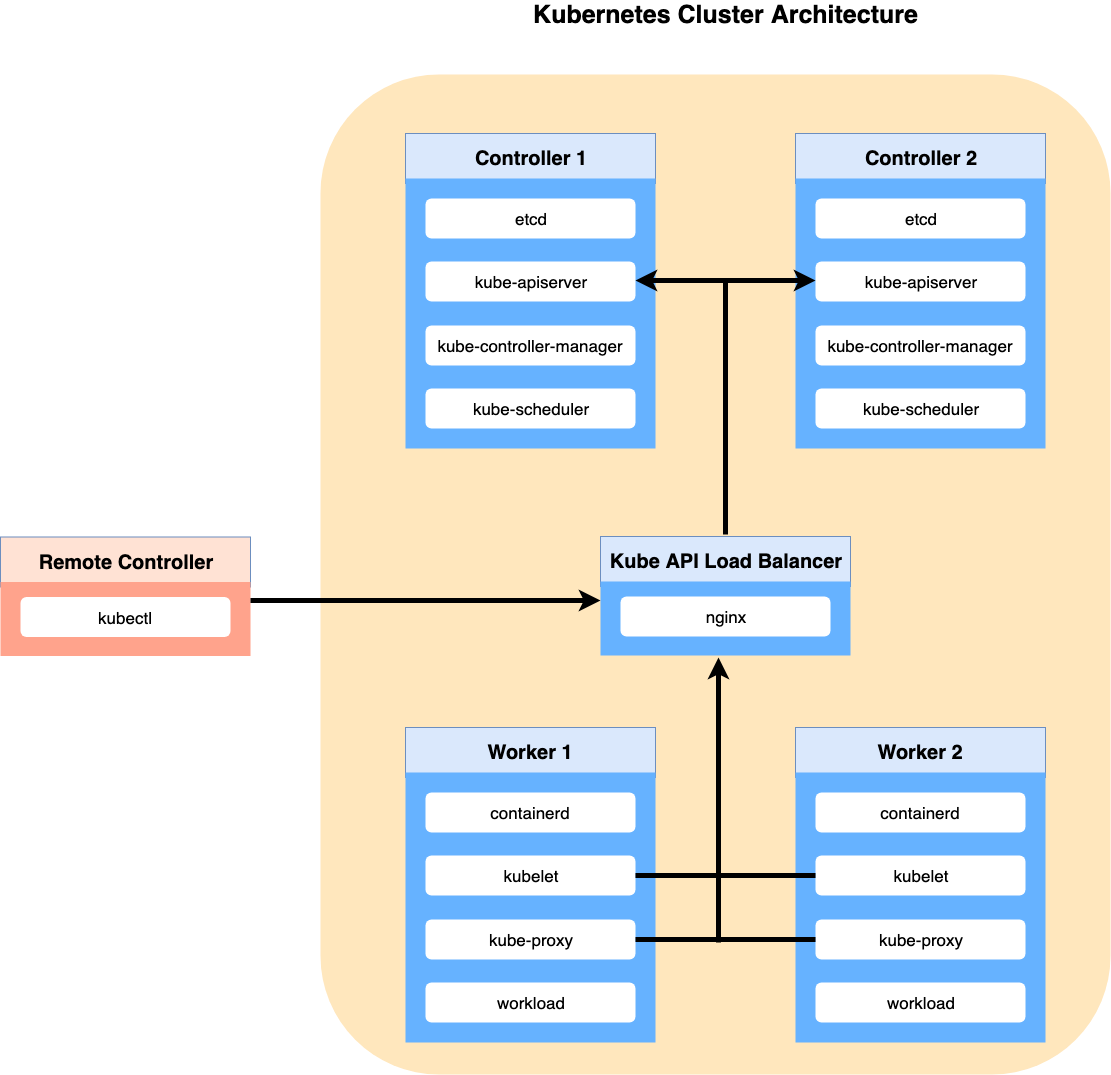

The diagram above was exported from draw.io. Its source (the exported page's mxGraphModel, read from the mxfile embedded in the PNG):
<mxGraphModel dx="2514" dy="2369" grid="1" gridSize="10" guides="1" tooltips="1" connect="1" arrows="1" fold="1" page="1" pageScale="1" pageWidth="1100" pageHeight="850" math="0" shadow="0">
  <root>
    <mxCell id="0" />
    <mxCell id="1" parent="0" />
    <mxCell id="idOkQTcnjm6B1mZX8y3r-71" value="" style="rounded=1;whiteSpace=wrap;html=1;fillColor=#FFE7BD;strokeColor=none;" vertex="1" parent="1">
      <mxGeometry x="330" y="-30" width="790" height="1000" as="geometry" />
    </mxCell>
    <mxCell id="idOkQTcnjm6B1mZX8y3r-48" value="" style="group" vertex="1" connectable="0" parent="1">
      <mxGeometry x="415" y="44" width="640" height="300" as="geometry" />
    </mxCell>
    <mxCell id="idOkQTcnjm6B1mZX8y3r-14" value="" style="group" vertex="1" connectable="0" parent="idOkQTcnjm6B1mZX8y3r-48">
      <mxGeometry width="250" height="300" as="geometry" />
    </mxCell>
    <mxCell id="idOkQTcnjm6B1mZX8y3r-12" value="" style="group" vertex="1" connectable="0" parent="idOkQTcnjm6B1mZX8y3r-14">
      <mxGeometry width="250" height="300" as="geometry" />
    </mxCell>
    <mxCell id="idOkQTcnjm6B1mZX8y3r-13" value="" style="rounded=0;whiteSpace=wrap;html=1;fillColor=#dae8fc;strokeColor=#6c8ebf;" vertex="1" parent="idOkQTcnjm6B1mZX8y3r-12">
      <mxGeometry y="-15" width="250" height="50" as="geometry" />
    </mxCell>
    <mxCell id="idOkQTcnjm6B1mZX8y3r-8" value="" style="group" vertex="1" connectable="0" parent="idOkQTcnjm6B1mZX8y3r-12">
      <mxGeometry y="30" width="250" height="270" as="geometry" />
    </mxCell>
    <mxCell id="idOkQTcnjm6B1mZX8y3r-2" value="" style="rounded=0;whiteSpace=wrap;html=1;strokeColor=none;fillColor=#66B2FF;" vertex="1" parent="idOkQTcnjm6B1mZX8y3r-8">
      <mxGeometry width="250" height="270" as="geometry" />
    </mxCell>
    <mxCell id="idOkQTcnjm6B1mZX8y3r-7" value="" style="group" vertex="1" connectable="0" parent="idOkQTcnjm6B1mZX8y3r-8">
      <mxGeometry x="20" y="20" width="210" height="230" as="geometry" />
    </mxCell>
    <mxCell id="idOkQTcnjm6B1mZX8y3r-3" value="&lt;font style=&quot;font-size: 17px&quot;&gt;etcd&lt;/font&gt;" style="rounded=1;whiteSpace=wrap;html=1;strokeColor=none;" vertex="1" parent="idOkQTcnjm6B1mZX8y3r-7">
      <mxGeometry width="210" height="40" as="geometry" />
    </mxCell>
    <mxCell id="idOkQTcnjm6B1mZX8y3r-4" value="&lt;font style=&quot;font-size: 17px&quot;&gt;kube-apiserver&lt;/font&gt;" style="rounded=1;whiteSpace=wrap;html=1;strokeColor=none;" vertex="1" parent="idOkQTcnjm6B1mZX8y3r-7">
      <mxGeometry y="63" width="210" height="40" as="geometry" />
    </mxCell>
    <mxCell id="idOkQTcnjm6B1mZX8y3r-5" value="&lt;font style=&quot;font-size: 17px&quot;&gt;kube-controller-manager&lt;br&gt;&lt;/font&gt;" style="rounded=1;whiteSpace=wrap;html=1;strokeColor=none;" vertex="1" parent="idOkQTcnjm6B1mZX8y3r-7">
      <mxGeometry y="127" width="210" height="40" as="geometry" />
    </mxCell>
    <mxCell id="idOkQTcnjm6B1mZX8y3r-6" value="&lt;font style=&quot;font-size: 17px&quot;&gt;kube-scheduler&lt;br&gt;&lt;/font&gt;" style="rounded=1;whiteSpace=wrap;html=1;strokeColor=none;" vertex="1" parent="idOkQTcnjm6B1mZX8y3r-7">
      <mxGeometry y="190" width="210" height="40" as="geometry" />
    </mxCell>
    <mxCell id="idOkQTcnjm6B1mZX8y3r-11" value="&lt;font style=&quot;font-size: 20px&quot;&gt;&lt;b&gt;Controller 1&lt;/b&gt;&lt;/font&gt;" style="text;html=1;strokeColor=none;fillColor=none;align=center;verticalAlign=middle;whiteSpace=wrap;rounded=0;" vertex="1" parent="idOkQTcnjm6B1mZX8y3r-12">
      <mxGeometry x="5" width="240" height="20" as="geometry" />
    </mxCell>
    <mxCell id="idOkQTcnjm6B1mZX8y3r-15" value="" style="group" vertex="1" connectable="0" parent="idOkQTcnjm6B1mZX8y3r-48">
      <mxGeometry x="390" width="250" height="300" as="geometry" />
    </mxCell>
    <mxCell id="idOkQTcnjm6B1mZX8y3r-16" value="" style="group" vertex="1" connectable="0" parent="idOkQTcnjm6B1mZX8y3r-15">
      <mxGeometry width="250" height="300" as="geometry" />
    </mxCell>
    <mxCell id="idOkQTcnjm6B1mZX8y3r-17" value="" style="rounded=0;whiteSpace=wrap;html=1;fillColor=#dae8fc;strokeColor=#6c8ebf;" vertex="1" parent="idOkQTcnjm6B1mZX8y3r-16">
      <mxGeometry y="-15" width="250" height="50" as="geometry" />
    </mxCell>
    <mxCell id="idOkQTcnjm6B1mZX8y3r-18" value="" style="group" vertex="1" connectable="0" parent="idOkQTcnjm6B1mZX8y3r-16">
      <mxGeometry y="30" width="250" height="270" as="geometry" />
    </mxCell>
    <mxCell id="idOkQTcnjm6B1mZX8y3r-19" value="" style="rounded=0;whiteSpace=wrap;html=1;strokeColor=none;fillColor=#66B2FF;" vertex="1" parent="idOkQTcnjm6B1mZX8y3r-18">
      <mxGeometry width="250" height="270" as="geometry" />
    </mxCell>
    <mxCell id="idOkQTcnjm6B1mZX8y3r-20" value="" style="group" vertex="1" connectable="0" parent="idOkQTcnjm6B1mZX8y3r-18">
      <mxGeometry x="20" y="20" width="210" height="230" as="geometry" />
    </mxCell>
    <mxCell id="idOkQTcnjm6B1mZX8y3r-21" value="&lt;font style=&quot;font-size: 17px&quot;&gt;etcd&lt;/font&gt;" style="rounded=1;whiteSpace=wrap;html=1;strokeColor=none;" vertex="1" parent="idOkQTcnjm6B1mZX8y3r-20">
      <mxGeometry width="210" height="40" as="geometry" />
    </mxCell>
    <mxCell id="idOkQTcnjm6B1mZX8y3r-22" value="&lt;font style=&quot;font-size: 17px&quot;&gt;kube-apiserver&lt;/font&gt;" style="rounded=1;whiteSpace=wrap;html=1;strokeColor=none;" vertex="1" parent="idOkQTcnjm6B1mZX8y3r-20">
      <mxGeometry y="63" width="210" height="40" as="geometry" />
    </mxCell>
    <mxCell id="idOkQTcnjm6B1mZX8y3r-23" value="&lt;font style=&quot;font-size: 17px&quot;&gt;kube-controller-manager&lt;br&gt;&lt;/font&gt;" style="rounded=1;whiteSpace=wrap;html=1;strokeColor=none;" vertex="1" parent="idOkQTcnjm6B1mZX8y3r-20">
      <mxGeometry y="127" width="210" height="40" as="geometry" />
    </mxCell>
    <mxCell id="idOkQTcnjm6B1mZX8y3r-24" value="&lt;font style=&quot;font-size: 17px&quot;&gt;kube-scheduler&lt;br&gt;&lt;/font&gt;" style="rounded=1;whiteSpace=wrap;html=1;strokeColor=none;" vertex="1" parent="idOkQTcnjm6B1mZX8y3r-20">
      <mxGeometry y="190" width="210" height="40" as="geometry" />
    </mxCell>
    <mxCell id="idOkQTcnjm6B1mZX8y3r-25" value="&lt;font style=&quot;font-size: 20px&quot;&gt;&lt;b&gt;Controller 2&lt;/b&gt;&lt;/font&gt;" style="text;html=1;strokeColor=none;fillColor=none;align=center;verticalAlign=middle;whiteSpace=wrap;rounded=0;" vertex="1" parent="idOkQTcnjm6B1mZX8y3r-16">
      <mxGeometry x="5" width="240" height="20" as="geometry" />
    </mxCell>
    <mxCell id="idOkQTcnjm6B1mZX8y3r-49" value="" style="group" vertex="1" connectable="0" parent="1">
      <mxGeometry x="415" y="638" width="640" height="300" as="geometry" />
    </mxCell>
    <mxCell id="idOkQTcnjm6B1mZX8y3r-26" value="" style="group" vertex="1" connectable="0" parent="idOkQTcnjm6B1mZX8y3r-49">
      <mxGeometry width="250" height="300" as="geometry" />
    </mxCell>
    <mxCell id="idOkQTcnjm6B1mZX8y3r-27" value="" style="group" vertex="1" connectable="0" parent="idOkQTcnjm6B1mZX8y3r-26">
      <mxGeometry width="250" height="300" as="geometry" />
    </mxCell>
    <mxCell id="idOkQTcnjm6B1mZX8y3r-28" value="" style="rounded=0;whiteSpace=wrap;html=1;fillColor=#dae8fc;strokeColor=#6c8ebf;" vertex="1" parent="idOkQTcnjm6B1mZX8y3r-27">
      <mxGeometry y="-15" width="250" height="50" as="geometry" />
    </mxCell>
    <mxCell id="idOkQTcnjm6B1mZX8y3r-29" value="" style="group" vertex="1" connectable="0" parent="idOkQTcnjm6B1mZX8y3r-27">
      <mxGeometry y="30" width="250" height="270" as="geometry" />
    </mxCell>
    <mxCell id="idOkQTcnjm6B1mZX8y3r-30" value="" style="rounded=0;whiteSpace=wrap;html=1;strokeColor=none;fillColor=#66B2FF;" vertex="1" parent="idOkQTcnjm6B1mZX8y3r-29">
      <mxGeometry width="250" height="270" as="geometry" />
    </mxCell>
    <mxCell id="idOkQTcnjm6B1mZX8y3r-31" value="" style="group" vertex="1" connectable="0" parent="idOkQTcnjm6B1mZX8y3r-29">
      <mxGeometry x="20" y="20" width="210" height="230" as="geometry" />
    </mxCell>
    <mxCell id="idOkQTcnjm6B1mZX8y3r-32" value="&lt;font style=&quot;font-size: 17px&quot;&gt;containerd&lt;/font&gt;" style="rounded=1;whiteSpace=wrap;html=1;strokeColor=none;" vertex="1" parent="idOkQTcnjm6B1mZX8y3r-31">
      <mxGeometry width="210" height="40" as="geometry" />
    </mxCell>
    <mxCell id="idOkQTcnjm6B1mZX8y3r-33" value="&lt;font style=&quot;font-size: 17px&quot;&gt;kubelet&lt;/font&gt;" style="rounded=1;whiteSpace=wrap;html=1;strokeColor=none;" vertex="1" parent="idOkQTcnjm6B1mZX8y3r-31">
      <mxGeometry y="63" width="210" height="40" as="geometry" />
    </mxCell>
    <mxCell id="idOkQTcnjm6B1mZX8y3r-34" value="&lt;font style=&quot;font-size: 17px&quot;&gt;kube-proxy&lt;br&gt;&lt;/font&gt;" style="rounded=1;whiteSpace=wrap;html=1;strokeColor=none;" vertex="1" parent="idOkQTcnjm6B1mZX8y3r-31">
      <mxGeometry y="127" width="210" height="40" as="geometry" />
    </mxCell>
    <mxCell id="idOkQTcnjm6B1mZX8y3r-35" value="&lt;font style=&quot;font-size: 17px&quot;&gt;workload&lt;br&gt;&lt;/font&gt;" style="rounded=1;whiteSpace=wrap;html=1;strokeColor=none;" vertex="1" parent="idOkQTcnjm6B1mZX8y3r-31">
      <mxGeometry y="190" width="210" height="40" as="geometry" />
    </mxCell>
    <mxCell id="idOkQTcnjm6B1mZX8y3r-36" value="&lt;font style=&quot;font-size: 20px&quot;&gt;&lt;b&gt;Worker 1&lt;/b&gt;&lt;/font&gt;" style="text;html=1;strokeColor=none;fillColor=none;align=center;verticalAlign=middle;whiteSpace=wrap;rounded=0;" vertex="1" parent="idOkQTcnjm6B1mZX8y3r-27">
      <mxGeometry x="5" width="240" height="20" as="geometry" />
    </mxCell>
    <mxCell id="idOkQTcnjm6B1mZX8y3r-37" value="" style="group" vertex="1" connectable="0" parent="idOkQTcnjm6B1mZX8y3r-49">
      <mxGeometry x="390" width="250" height="300" as="geometry" />
    </mxCell>
    <mxCell id="idOkQTcnjm6B1mZX8y3r-38" value="" style="group" vertex="1" connectable="0" parent="idOkQTcnjm6B1mZX8y3r-37">
      <mxGeometry width="250" height="300" as="geometry" />
    </mxCell>
    <mxCell id="idOkQTcnjm6B1mZX8y3r-39" value="" style="rounded=0;whiteSpace=wrap;html=1;fillColor=#dae8fc;strokeColor=#6c8ebf;" vertex="1" parent="idOkQTcnjm6B1mZX8y3r-38">
      <mxGeometry y="-15" width="250" height="50" as="geometry" />
    </mxCell>
    <mxCell id="idOkQTcnjm6B1mZX8y3r-40" value="" style="group" vertex="1" connectable="0" parent="idOkQTcnjm6B1mZX8y3r-38">
      <mxGeometry y="30" width="250" height="270" as="geometry" />
    </mxCell>
    <mxCell id="idOkQTcnjm6B1mZX8y3r-41" value="" style="rounded=0;whiteSpace=wrap;html=1;strokeColor=none;fillColor=#66B2FF;" vertex="1" parent="idOkQTcnjm6B1mZX8y3r-40">
      <mxGeometry width="250" height="270" as="geometry" />
    </mxCell>
    <mxCell id="idOkQTcnjm6B1mZX8y3r-42" value="" style="group" vertex="1" connectable="0" parent="idOkQTcnjm6B1mZX8y3r-40">
      <mxGeometry x="20" y="20" width="210" height="230" as="geometry" />
    </mxCell>
    <mxCell id="idOkQTcnjm6B1mZX8y3r-43" value="&lt;font style=&quot;font-size: 17px&quot;&gt;containerd&lt;/font&gt;" style="rounded=1;whiteSpace=wrap;html=1;strokeColor=none;" vertex="1" parent="idOkQTcnjm6B1mZX8y3r-42">
      <mxGeometry width="210" height="40" as="geometry" />
    </mxCell>
    <mxCell id="idOkQTcnjm6B1mZX8y3r-44" value="&lt;font style=&quot;font-size: 17px&quot;&gt;kubelet&lt;/font&gt;" style="rounded=1;whiteSpace=wrap;html=1;strokeColor=none;" vertex="1" parent="idOkQTcnjm6B1mZX8y3r-42">
      <mxGeometry y="63" width="210" height="40" as="geometry" />
    </mxCell>
    <mxCell id="idOkQTcnjm6B1mZX8y3r-45" value="&lt;font style=&quot;font-size: 17px&quot;&gt;kube-proxy&lt;br&gt;&lt;/font&gt;" style="rounded=1;whiteSpace=wrap;html=1;strokeColor=none;" vertex="1" parent="idOkQTcnjm6B1mZX8y3r-42">
      <mxGeometry y="127" width="210" height="40" as="geometry" />
    </mxCell>
    <mxCell id="idOkQTcnjm6B1mZX8y3r-46" value="&lt;font style=&quot;font-size: 17px&quot;&gt;workload&lt;br&gt;&lt;/font&gt;" style="rounded=1;whiteSpace=wrap;html=1;strokeColor=none;" vertex="1" parent="idOkQTcnjm6B1mZX8y3r-42">
      <mxGeometry y="190" width="210" height="40" as="geometry" />
    </mxCell>
    <mxCell id="idOkQTcnjm6B1mZX8y3r-47" value="&lt;font style=&quot;font-size: 20px&quot;&gt;&lt;b&gt;Worker 2&lt;/b&gt;&lt;/font&gt;" style="text;html=1;strokeColor=none;fillColor=none;align=center;verticalAlign=middle;whiteSpace=wrap;rounded=0;" vertex="1" parent="idOkQTcnjm6B1mZX8y3r-38">
      <mxGeometry x="5" width="240" height="20" as="geometry" />
    </mxCell>
    <mxCell id="idOkQTcnjm6B1mZX8y3r-73" style="edgeStyle=orthogonalEdgeStyle;rounded=0;orthogonalLoop=1;jettySize=auto;html=1;strokeWidth=5;endArrow=none;endFill=0;exitX=1;exitY=0.5;exitDx=0;exitDy=0;entryX=0;entryY=0.5;entryDx=0;entryDy=0;" edge="1" parent="idOkQTcnjm6B1mZX8y3r-49" source="idOkQTcnjm6B1mZX8y3r-33" target="idOkQTcnjm6B1mZX8y3r-44">
      <mxGeometry relative="1" as="geometry">
        <mxPoint x="250" y="132" as="sourcePoint" />
        <mxPoint x="390" y="132" as="targetPoint" />
      </mxGeometry>
    </mxCell>
    <mxCell id="idOkQTcnjm6B1mZX8y3r-72" style="edgeStyle=orthogonalEdgeStyle;rounded=0;orthogonalLoop=1;jettySize=auto;html=1;strokeWidth=5;endArrow=none;endFill=0;exitX=1;exitY=0.5;exitDx=0;exitDy=0;entryX=0;entryY=0.5;entryDx=0;entryDy=0;" edge="1" parent="idOkQTcnjm6B1mZX8y3r-49" source="idOkQTcnjm6B1mZX8y3r-34" target="idOkQTcnjm6B1mZX8y3r-45">
      <mxGeometry relative="1" as="geometry">
        <mxPoint x="251" y="197" as="sourcePoint" />
        <mxPoint x="391" y="197" as="targetPoint" />
      </mxGeometry>
    </mxCell>
    <mxCell id="idOkQTcnjm6B1mZX8y3r-63" value="" style="group" vertex="1" connectable="0" parent="1">
      <mxGeometry x="610" y="432" width="250" height="119" as="geometry" />
    </mxCell>
    <mxCell id="idOkQTcnjm6B1mZX8y3r-52" value="" style="rounded=0;whiteSpace=wrap;html=1;fillColor=#dae8fc;strokeColor=#6c8ebf;" vertex="1" parent="idOkQTcnjm6B1mZX8y3r-63">
      <mxGeometry width="250" height="50" as="geometry" />
    </mxCell>
    <mxCell id="idOkQTcnjm6B1mZX8y3r-60" value="&lt;span style=&quot;font-size: 20px&quot;&gt;&lt;b&gt;Kube API Load Balancer&lt;/b&gt;&lt;/span&gt;" style="text;html=1;strokeColor=none;fillColor=none;align=center;verticalAlign=middle;whiteSpace=wrap;rounded=0;" vertex="1" parent="idOkQTcnjm6B1mZX8y3r-63">
      <mxGeometry x="5" y="15" width="240" height="20" as="geometry" />
    </mxCell>
    <mxCell id="idOkQTcnjm6B1mZX8y3r-54" value="" style="rounded=0;whiteSpace=wrap;html=1;strokeColor=none;fillColor=#66B2FF;" vertex="1" parent="idOkQTcnjm6B1mZX8y3r-63">
      <mxGeometry y="45" width="250" height="74" as="geometry" />
    </mxCell>
    <mxCell id="idOkQTcnjm6B1mZX8y3r-56" value="&lt;font style=&quot;font-size: 17px&quot;&gt;nginx&lt;/font&gt;" style="rounded=1;whiteSpace=wrap;html=1;strokeColor=none;" vertex="1" parent="idOkQTcnjm6B1mZX8y3r-63">
      <mxGeometry x="20" y="60" width="210" height="40" as="geometry" />
    </mxCell>
    <mxCell id="idOkQTcnjm6B1mZX8y3r-64" value="" style="group" vertex="1" connectable="0" parent="1">
      <mxGeometry x="10" y="432.5" width="250" height="119" as="geometry" />
    </mxCell>
    <mxCell id="idOkQTcnjm6B1mZX8y3r-65" value="" style="rounded=0;whiteSpace=wrap;html=1;fillColor=#FFE2D4;strokeColor=#6c8ebf;" vertex="1" parent="idOkQTcnjm6B1mZX8y3r-64">
      <mxGeometry width="250" height="50" as="geometry" />
    </mxCell>
    <mxCell id="idOkQTcnjm6B1mZX8y3r-66" value="&lt;span style=&quot;font-size: 20px&quot;&gt;&lt;b&gt;Remote Controller&lt;/b&gt;&lt;/span&gt;" style="text;html=1;strokeColor=none;fillColor=none;align=center;verticalAlign=middle;whiteSpace=wrap;rounded=0;" vertex="1" parent="idOkQTcnjm6B1mZX8y3r-64">
      <mxGeometry x="5" y="15" width="240" height="20" as="geometry" />
    </mxCell>
    <mxCell id="idOkQTcnjm6B1mZX8y3r-67" value="" style="rounded=0;whiteSpace=wrap;html=1;strokeColor=none;fillColor=#FFA38C;" vertex="1" parent="idOkQTcnjm6B1mZX8y3r-64">
      <mxGeometry y="45" width="250" height="74" as="geometry" />
    </mxCell>
    <mxCell id="idOkQTcnjm6B1mZX8y3r-68" value="&lt;font style=&quot;font-size: 17px&quot;&gt;kubectl&lt;/font&gt;" style="rounded=1;whiteSpace=wrap;html=1;strokeColor=none;" vertex="1" parent="idOkQTcnjm6B1mZX8y3r-64">
      <mxGeometry x="20" y="60" width="210" height="40" as="geometry" />
    </mxCell>
    <mxCell id="idOkQTcnjm6B1mZX8y3r-70" style="edgeStyle=orthogonalEdgeStyle;rounded=0;orthogonalLoop=1;jettySize=auto;html=1;exitX=1;exitY=0.25;exitDx=0;exitDy=0;entryX=0;entryY=0.25;entryDx=0;entryDy=0;strokeWidth=5;" edge="1" parent="1" source="idOkQTcnjm6B1mZX8y3r-67" target="idOkQTcnjm6B1mZX8y3r-54">
      <mxGeometry relative="1" as="geometry" />
    </mxCell>
    <mxCell id="idOkQTcnjm6B1mZX8y3r-74" style="edgeStyle=orthogonalEdgeStyle;rounded=0;orthogonalLoop=1;jettySize=auto;html=1;strokeWidth=5;endArrow=classic;endFill=1;exitX=1;exitY=0.5;exitDx=0;exitDy=0;entryX=0;entryY=0.5;entryDx=0;entryDy=0;startArrow=classic;startFill=1;" edge="1" parent="1">
      <mxGeometry relative="1" as="geometry">
        <mxPoint x="645" y="176" as="sourcePoint" />
        <mxPoint x="825" y="176" as="targetPoint" />
      </mxGeometry>
    </mxCell>
    <mxCell id="idOkQTcnjm6B1mZX8y3r-76" style="edgeStyle=orthogonalEdgeStyle;rounded=0;orthogonalLoop=1;jettySize=auto;html=1;entryX=0.472;entryY=1.054;entryDx=0;entryDy=0;strokeWidth=5;entryPerimeter=0;" edge="1" parent="1">
      <mxGeometry relative="1" as="geometry">
        <mxPoint x="728" y="838" as="sourcePoint" />
        <mxPoint x="728" y="553" as="targetPoint" />
      </mxGeometry>
    </mxCell>
    <mxCell id="idOkQTcnjm6B1mZX8y3r-77" style="edgeStyle=orthogonalEdgeStyle;rounded=0;orthogonalLoop=1;jettySize=auto;html=1;entryX=0.472;entryY=1.054;entryDx=0;entryDy=0;strokeWidth=5;entryPerimeter=0;endArrow=none;endFill=0;" edge="1" parent="1">
      <mxGeometry relative="1" as="geometry">
        <mxPoint x="735" y="430" as="sourcePoint" />
        <mxPoint x="735" y="177" as="targetPoint" />
      </mxGeometry>
    </mxCell>
    <mxCell id="idOkQTcnjm6B1mZX8y3r-79" value="&lt;b&gt;&lt;font style=&quot;font-size: 25px&quot;&gt;Kubernetes Cluster Architecture&lt;/font&gt;&lt;/b&gt;" style="text;html=1;strokeColor=none;fillColor=none;align=center;verticalAlign=middle;whiteSpace=wrap;rounded=0;" vertex="1" parent="1">
      <mxGeometry x="527.5" y="-100" width="415" height="20" as="geometry" />
    </mxCell>
  </root>
</mxGraphModel>